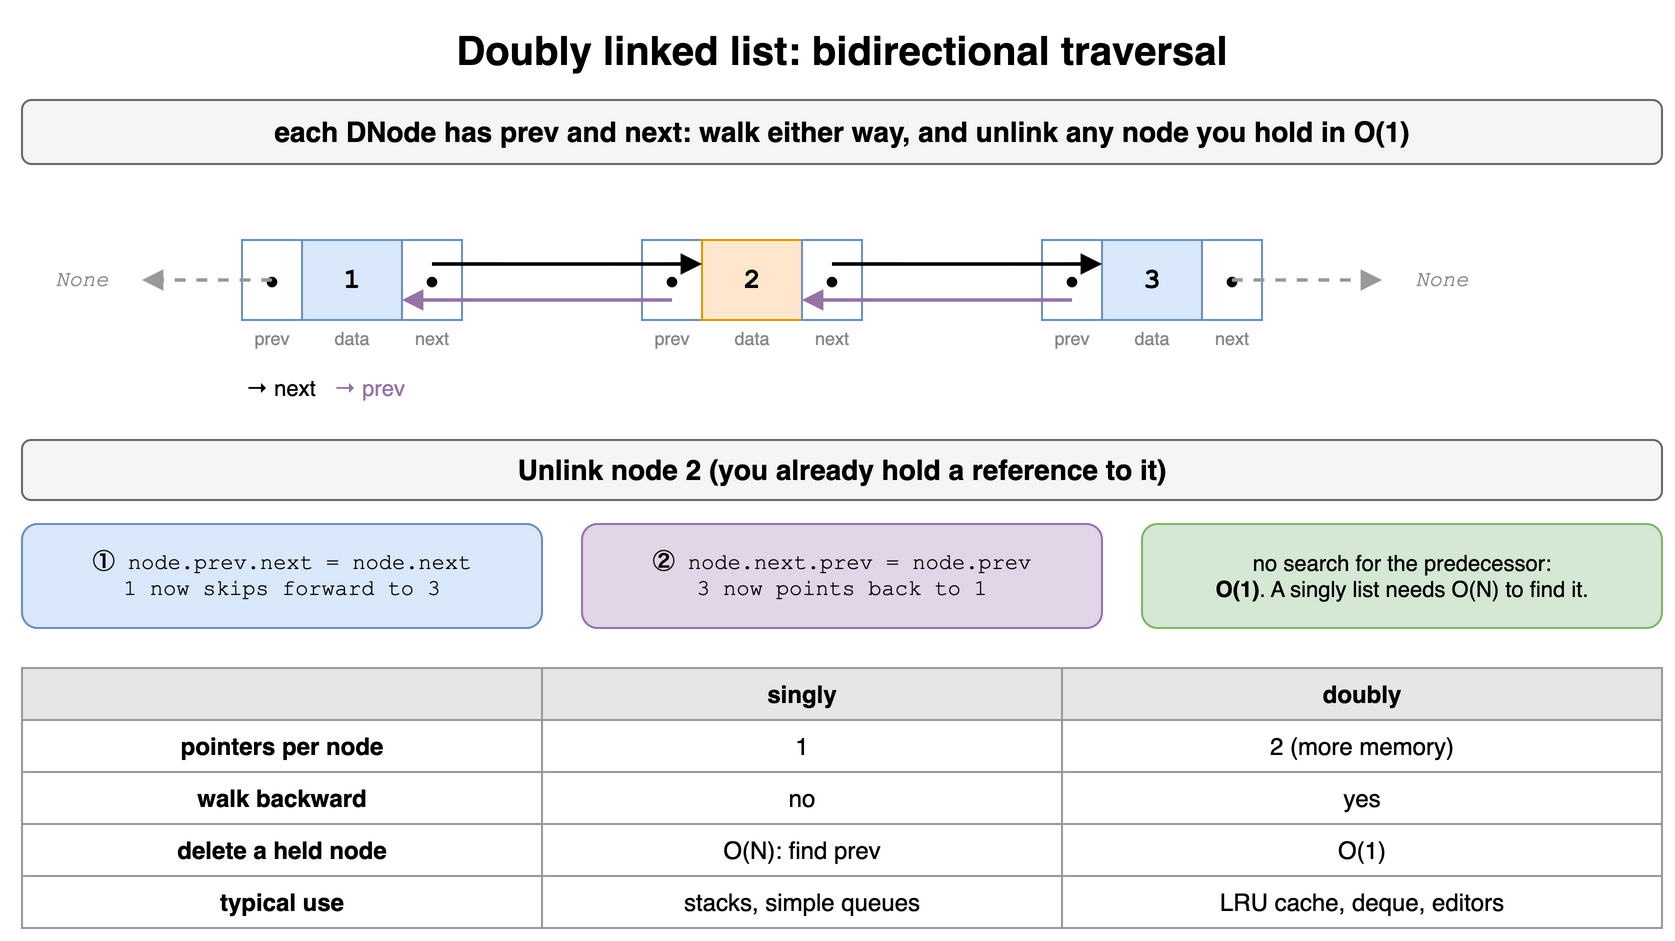

The diagram above was exported from draw.io. Its source (the exported page's mxGraphModel, read from the mxfile embedded in the PNG):
<mxGraphModel dx="900" dy="494" grid="1" gridSize="10" guides="1" tooltips="1" connect="1" arrows="1" fold="1" page="1" pageScale="1" pageWidth="900" pageHeight="494" math="0" shadow="0">
  <root>
    <mxCell id="0" />
    <mxCell id="1" parent="0" />
    <mxCell id="l2c1" value="Doubly linked list: bidirectional traversal" style="text;html=1;align=center;verticalAlign=middle;whiteSpace=wrap;fontSize=20;fontStyle=1;" vertex="1" parent="1">
      <mxGeometry x="40" y="10" width="820" height="30" as="geometry" />
    </mxCell>
    <mxCell id="l2c2" value="each DNode has prev and next: walk either way, and unlink any node you hold in O(1)" style="rounded=1;whiteSpace=wrap;html=1;fillColor=#f5f5f5;strokeColor=#666666;fontStyle=1;fontSize=14;" vertex="1" parent="1">
      <mxGeometry x="40" y="50" width="820" height="32" as="geometry" />
    </mxCell>
    <mxCell id="l2c3" value="●" style="rounded=0;whiteSpace=wrap;html=1;fillColor=#ffffff;strokeColor=#6c8ebf;fontSize=12;" vertex="1" parent="1">
      <mxGeometry x="150" y="120" width="30" height="40" as="geometry" />
    </mxCell>
    <mxCell id="l2c4" value="1" style="rounded=0;whiteSpace=wrap;html=1;fontStyle=1;fontSize=14;fillColor=#dae8fc;strokeColor=#6c8ebf;fontFamily=Courier New;" vertex="1" parent="1">
      <mxGeometry x="180" y="120" width="50" height="40" as="geometry" />
    </mxCell>
    <mxCell id="l2c5" value="●" style="rounded=0;whiteSpace=wrap;html=1;fillColor=#ffffff;strokeColor=#6c8ebf;fontSize=12;" vertex="1" parent="1">
      <mxGeometry x="230" y="120" width="30" height="40" as="geometry" />
    </mxCell>
    <mxCell id="l2c6" value="prev" style="text;html=1;align=center;verticalAlign=middle;whiteSpace=wrap;fontSize=9;fontColor=#888888;" vertex="1" parent="1">
      <mxGeometry x="150" y="162" width="30" height="14" as="geometry" />
    </mxCell>
    <mxCell id="l2c7" value="data" style="text;html=1;align=center;verticalAlign=middle;whiteSpace=wrap;fontSize=9;fontColor=#888888;" vertex="1" parent="1">
      <mxGeometry x="180" y="162" width="50" height="14" as="geometry" />
    </mxCell>
    <mxCell id="l2c8" value="next" style="text;html=1;align=center;verticalAlign=middle;whiteSpace=wrap;fontSize=9;fontColor=#888888;" vertex="1" parent="1">
      <mxGeometry x="230" y="162" width="30" height="14" as="geometry" />
    </mxCell>
    <mxCell id="l2c9" value="●" style="rounded=0;whiteSpace=wrap;html=1;fillColor=#ffffff;strokeColor=#6c8ebf;fontSize=12;" vertex="1" parent="1">
      <mxGeometry x="350" y="120" width="30" height="40" as="geometry" />
    </mxCell>
    <mxCell id="l2c10" value="2" style="rounded=0;whiteSpace=wrap;html=1;fontStyle=1;fontSize=14;fillColor=#ffe6cc;strokeColor=#d79b00;fontFamily=Courier New;" vertex="1" parent="1">
      <mxGeometry x="380" y="120" width="50" height="40" as="geometry" />
    </mxCell>
    <mxCell id="l2c11" value="●" style="rounded=0;whiteSpace=wrap;html=1;fillColor=#ffffff;strokeColor=#6c8ebf;fontSize=12;" vertex="1" parent="1">
      <mxGeometry x="430" y="120" width="30" height="40" as="geometry" />
    </mxCell>
    <mxCell id="l2c12" value="prev" style="text;html=1;align=center;verticalAlign=middle;whiteSpace=wrap;fontSize=9;fontColor=#888888;" vertex="1" parent="1">
      <mxGeometry x="350" y="162" width="30" height="14" as="geometry" />
    </mxCell>
    <mxCell id="l2c13" value="data" style="text;html=1;align=center;verticalAlign=middle;whiteSpace=wrap;fontSize=9;fontColor=#888888;" vertex="1" parent="1">
      <mxGeometry x="380" y="162" width="50" height="14" as="geometry" />
    </mxCell>
    <mxCell id="l2c14" value="next" style="text;html=1;align=center;verticalAlign=middle;whiteSpace=wrap;fontSize=9;fontColor=#888888;" vertex="1" parent="1">
      <mxGeometry x="430" y="162" width="30" height="14" as="geometry" />
    </mxCell>
    <mxCell id="l2c15" value="●" style="rounded=0;whiteSpace=wrap;html=1;fillColor=#ffffff;strokeColor=#6c8ebf;fontSize=12;" vertex="1" parent="1">
      <mxGeometry x="550" y="120" width="30" height="40" as="geometry" />
    </mxCell>
    <mxCell id="l2c16" value="3" style="rounded=0;whiteSpace=wrap;html=1;fontStyle=1;fontSize=14;fillColor=#dae8fc;strokeColor=#6c8ebf;fontFamily=Courier New;" vertex="1" parent="1">
      <mxGeometry x="580" y="120" width="50" height="40" as="geometry" />
    </mxCell>
    <mxCell id="l2c17" value="●" style="rounded=0;whiteSpace=wrap;html=1;fillColor=#ffffff;strokeColor=#6c8ebf;fontSize=12;" vertex="1" parent="1">
      <mxGeometry x="630" y="120" width="30" height="40" as="geometry" />
    </mxCell>
    <mxCell id="l2c18" value="prev" style="text;html=1;align=center;verticalAlign=middle;whiteSpace=wrap;fontSize=9;fontColor=#888888;" vertex="1" parent="1">
      <mxGeometry x="550" y="162" width="30" height="14" as="geometry" />
    </mxCell>
    <mxCell id="l2c19" value="data" style="text;html=1;align=center;verticalAlign=middle;whiteSpace=wrap;fontSize=9;fontColor=#888888;" vertex="1" parent="1">
      <mxGeometry x="580" y="162" width="50" height="14" as="geometry" />
    </mxCell>
    <mxCell id="l2c20" value="next" style="text;html=1;align=center;verticalAlign=middle;whiteSpace=wrap;fontSize=9;fontColor=#888888;" vertex="1" parent="1">
      <mxGeometry x="630" y="162" width="30" height="14" as="geometry" />
    </mxCell>
    <mxCell id="l2c21" value="" style="endArrow=block;html=1;strokeWidth=1.8;endSize=6;" edge="1" parent="1">
      <mxGeometry relative="1" as="geometry">
        <mxPoint x="245" y="132" as="sourcePoint" />
        <mxPoint x="380" y="132" as="targetPoint" />
        <Array as="points" />
      </mxGeometry>
    </mxCell>
    <mxCell id="l2c22" value="" style="endArrow=block;html=1;strokeWidth=1.8;endSize=6;strokeColor=#9673a6;" edge="1" parent="1">
      <mxGeometry relative="1" as="geometry">
        <mxPoint x="365" y="150" as="sourcePoint" />
        <mxPoint x="230" y="150" as="targetPoint" />
        <Array as="points" />
      </mxGeometry>
    </mxCell>
    <mxCell id="l2c23" value="" style="endArrow=block;html=1;strokeWidth=1.8;endSize=6;" edge="1" parent="1">
      <mxGeometry relative="1" as="geometry">
        <mxPoint x="445" y="132" as="sourcePoint" />
        <mxPoint x="580" y="132" as="targetPoint" />
        <Array as="points" />
      </mxGeometry>
    </mxCell>
    <mxCell id="l2c24" value="" style="endArrow=block;html=1;strokeWidth=1.8;endSize=6;strokeColor=#9673a6;" edge="1" parent="1">
      <mxGeometry relative="1" as="geometry">
        <mxPoint x="565" y="150" as="sourcePoint" />
        <mxPoint x="430" y="150" as="targetPoint" />
        <Array as="points" />
      </mxGeometry>
    </mxCell>
    <mxCell id="l2c25" value="None" style="text;html=1;align=center;verticalAlign=middle;whiteSpace=wrap;fontSize=11;fontStyle=2;fontColor=#888888;fontFamily=Courier New;" vertex="1" parent="1">
      <mxGeometry x="40" y="124" width="60" height="32" as="geometry" />
    </mxCell>
    <mxCell id="l2c26" value="" style="endArrow=block;html=1;strokeWidth=1.8;endSize=6;dashed=1;strokeColor=#999999;" edge="1" parent="1">
      <mxGeometry relative="1" as="geometry">
        <mxPoint x="165" y="140" as="sourcePoint" />
        <mxPoint x="100" y="140" as="targetPoint" />
        <Array as="points" />
      </mxGeometry>
    </mxCell>
    <mxCell id="l2c27" value="None" style="text;html=1;align=center;verticalAlign=middle;whiteSpace=wrap;fontSize=11;fontStyle=2;fontColor=#888888;fontFamily=Courier New;" vertex="1" parent="1">
      <mxGeometry x="720" y="124" width="60" height="32" as="geometry" />
    </mxCell>
    <mxCell id="l2c28" value="" style="endArrow=block;html=1;strokeWidth=1.8;endSize=6;dashed=1;strokeColor=#999999;" edge="1" parent="1">
      <mxGeometry relative="1" as="geometry">
        <mxPoint x="645" y="140" as="sourcePoint" />
        <mxPoint x="720" y="140" as="targetPoint" />
        <Array as="points" />
      </mxGeometry>
    </mxCell>
    <mxCell id="l2c29" value="&lt;font color='#000000'&gt;→ next&lt;/font&gt; &amp;nbsp; &lt;font color='#9673a6'&gt;→ prev&lt;/font&gt;" style="text;html=1;align=center;verticalAlign=middle;whiteSpace=wrap;fontSize=11;align=left;" vertex="1" parent="1">
      <mxGeometry x="150" y="186" width="300" height="16" as="geometry" />
    </mxCell>
    <mxCell id="l2c30" value="Unlink node 2 (you already hold a reference to it)" style="rounded=1;whiteSpace=wrap;html=1;fillColor=#f5f5f5;strokeColor=#666666;fontStyle=1;fontSize=14;" vertex="1" parent="1">
      <mxGeometry x="40" y="220" width="820" height="30" as="geometry" />
    </mxCell>
    <mxCell id="l2c31" value="&lt;b&gt;①&lt;/b&gt; node.prev.next = node.next&lt;br&gt;&lt;span style='font-size:11px'&gt;1 now skips forward to 3&lt;/span&gt;" style="rounded=1;whiteSpace=wrap;html=1;fillColor=#dae8fc;strokeColor=#6c8ebf;fontFamily=Courier New;fontSize=11;" vertex="1" parent="1">
      <mxGeometry x="40" y="262" width="260" height="52" as="geometry" />
    </mxCell>
    <mxCell id="l2c32" value="&lt;b&gt;②&lt;/b&gt; node.next.prev = node.prev&lt;br&gt;&lt;span style='font-size:11px'&gt;3 now points back to 1&lt;/span&gt;" style="rounded=1;whiteSpace=wrap;html=1;fillColor=#e1d5e7;strokeColor=#9673a6;fontFamily=Courier New;fontSize=11;" vertex="1" parent="1">
      <mxGeometry x="320" y="262" width="260" height="52" as="geometry" />
    </mxCell>
    <mxCell id="l2c33" value="no search for the predecessor:&lt;br&gt;&lt;b&gt;O(1)&lt;/b&gt;. A singly list needs O(N) to find it." style="rounded=1;whiteSpace=wrap;html=1;fillColor=#d5e8d4;strokeColor=#82b366;fontSize=11;" vertex="1" parent="1">
      <mxGeometry x="600" y="262" width="260" height="52" as="geometry" />
    </mxCell>
    <mxCell id="l2c34" value="" style="whiteSpace=wrap;html=1;fillColor=#e6e6e6;strokeColor=#999999;fontStyle=1;fontSize=12;" vertex="1" parent="1">
      <mxGeometry x="40" y="334" width="260" height="26" as="geometry" />
    </mxCell>
    <mxCell id="l2c35" value="singly" style="whiteSpace=wrap;html=1;fillColor=#e6e6e6;strokeColor=#999999;fontStyle=1;fontSize=12;" vertex="1" parent="1">
      <mxGeometry x="300" y="334" width="260" height="26" as="geometry" />
    </mxCell>
    <mxCell id="l2c36" value="doubly" style="whiteSpace=wrap;html=1;fillColor=#e6e6e6;strokeColor=#999999;fontStyle=1;fontSize=12;" vertex="1" parent="1">
      <mxGeometry x="560" y="334" width="300" height="26" as="geometry" />
    </mxCell>
    <mxCell id="l2c37" value="pointers per node" style="whiteSpace=wrap;html=1;strokeColor=#999999;fontSize=12;fillColor=#ffffff;fontStyle=1;" vertex="1" parent="1">
      <mxGeometry x="40" y="360" width="260" height="26" as="geometry" />
    </mxCell>
    <mxCell id="l2c38" value="1" style="whiteSpace=wrap;html=1;strokeColor=#999999;fontSize=12;fillColor=#ffffff;" vertex="1" parent="1">
      <mxGeometry x="300" y="360" width="260" height="26" as="geometry" />
    </mxCell>
    <mxCell id="l2c39" value="2 (more memory)" style="whiteSpace=wrap;html=1;strokeColor=#999999;fontSize=12;fillColor=#ffffff;" vertex="1" parent="1">
      <mxGeometry x="560" y="360" width="300" height="26" as="geometry" />
    </mxCell>
    <mxCell id="l2c40" value="walk backward" style="whiteSpace=wrap;html=1;strokeColor=#999999;fontSize=12;fillColor=#ffffff;fontStyle=1;" vertex="1" parent="1">
      <mxGeometry x="40" y="386" width="260" height="26" as="geometry" />
    </mxCell>
    <mxCell id="l2c41" value="no" style="whiteSpace=wrap;html=1;strokeColor=#999999;fontSize=12;fillColor=#ffffff;" vertex="1" parent="1">
      <mxGeometry x="300" y="386" width="260" height="26" as="geometry" />
    </mxCell>
    <mxCell id="l2c42" value="yes" style="whiteSpace=wrap;html=1;strokeColor=#999999;fontSize=12;fillColor=#ffffff;" vertex="1" parent="1">
      <mxGeometry x="560" y="386" width="300" height="26" as="geometry" />
    </mxCell>
    <mxCell id="l2c43" value="delete a held node" style="whiteSpace=wrap;html=1;strokeColor=#999999;fontSize=12;fillColor=#ffffff;fontStyle=1;" vertex="1" parent="1">
      <mxGeometry x="40" y="412" width="260" height="26" as="geometry" />
    </mxCell>
    <mxCell id="l2c44" value="O(N): find prev" style="whiteSpace=wrap;html=1;strokeColor=#999999;fontSize=12;fillColor=#ffffff;" vertex="1" parent="1">
      <mxGeometry x="300" y="412" width="260" height="26" as="geometry" />
    </mxCell>
    <mxCell id="l2c45" value="O(1)" style="whiteSpace=wrap;html=1;strokeColor=#999999;fontSize=12;fillColor=#ffffff;" vertex="1" parent="1">
      <mxGeometry x="560" y="412" width="300" height="26" as="geometry" />
    </mxCell>
    <mxCell id="l2c46" value="typical use" style="whiteSpace=wrap;html=1;strokeColor=#999999;fontSize=12;fillColor=#ffffff;fontStyle=1;" vertex="1" parent="1">
      <mxGeometry x="40" y="438" width="260" height="26" as="geometry" />
    </mxCell>
    <mxCell id="l2c47" value="stacks, simple queues" style="whiteSpace=wrap;html=1;strokeColor=#999999;fontSize=12;fillColor=#ffffff;" vertex="1" parent="1">
      <mxGeometry x="300" y="438" width="260" height="26" as="geometry" />
    </mxCell>
    <mxCell id="l2c48" value="LRU cache, deque, editors" style="whiteSpace=wrap;html=1;strokeColor=#999999;fontSize=12;fillColor=#ffffff;" vertex="1" parent="1">
      <mxGeometry x="560" y="438" width="300" height="26" as="geometry" />
    </mxCell>
  </root>
</mxGraphModel>